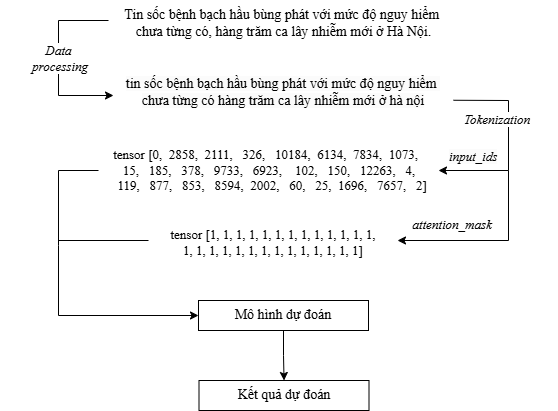

The diagram above was exported from draw.io. Its source (the exported page's mxGraphModel, read from the mxfile embedded in the PNG):
<mxGraphModel dx="882" dy="467" grid="1" gridSize="10" guides="1" tooltips="1" connect="1" arrows="1" fold="1" page="1" pageScale="1" pageWidth="850" pageHeight="1100" math="0" shadow="0">
  <root>
    <mxCell id="0" />
    <mxCell id="1" parent="0" />
    <mxCell id="JqHysDU821S4knxLVoTR-2" value="Tin sốc bệnh bạch hầu bùng phát với mức độ nguy hiểm &#10;chưa từng có, hàng trăm ca lây nhiễm mới ở Hà Nội." style="text;whiteSpace=wrap;align=center;fontFamily=Times New Roman;fontSize=14;" vertex="1" parent="1">
      <mxGeometry x="258" y="80" width="335" height="50" as="geometry" />
    </mxCell>
    <mxCell id="JqHysDU821S4knxLVoTR-3" value="&lt;span style=&quot;color: rgb(0, 0, 0); font-family: &amp;quot;Times New Roman&amp;quot;; font-size: 14px; font-style: normal; font-variant-ligatures: normal; font-variant-caps: normal; font-weight: 400; letter-spacing: normal; orphans: 2; text-indent: 0px; text-transform: none; widows: 2; word-spacing: 0px; -webkit-text-stroke-width: 0px; white-space: normal; background-color: rgb(251, 251, 251); text-decoration-thickness: initial; text-decoration-style: initial; text-decoration-color: initial; float: none; display: inline !important;&quot;&gt;tin sốc bệnh bạch hầu bùng phát với mức độ&amp;nbsp;nguy hiểm&amp;nbsp;&lt;/span&gt;&lt;br style=&quot;forced-color-adjust: none; padding: 0px; margin: 0px; color: rgb(0, 0, 0); font-family: &amp;quot;Times New Roman&amp;quot;; font-size: 14px; font-style: normal; font-variant-ligatures: normal; font-variant-caps: normal; font-weight: 400; letter-spacing: normal; orphans: 2; text-indent: 0px; text-transform: none; widows: 2; word-spacing: 0px; -webkit-text-stroke-width: 0px; white-space: normal; background-color: rgb(251, 251, 251); text-decoration-thickness: initial; text-decoration-style: initial; text-decoration-color: initial;&quot;&gt;&lt;span style=&quot;color: rgb(0, 0, 0); font-family: &amp;quot;Times New Roman&amp;quot;; font-size: 14px; font-style: normal; font-variant-ligatures: normal; font-variant-caps: normal; font-weight: 400; letter-spacing: normal; orphans: 2; text-indent: 0px; text-transform: none; widows: 2; word-spacing: 0px; -webkit-text-stroke-width: 0px; white-space: normal; background-color: rgb(251, 251, 251); text-decoration-thickness: initial; text-decoration-style: initial; text-decoration-color: initial; float: none; display: inline !important;&quot;&gt;chưa từng có hàng trăm ca lây nhiễm mới ở hà nội&lt;/span&gt;" style="text;whiteSpace=wrap;html=1;align=center;" vertex="1" parent="1">
      <mxGeometry x="255" y="149" width="340" height="60" as="geometry" />
    </mxCell>
    <mxCell id="JqHysDU821S4knxLVoTR-4" value="" style="endArrow=classic;html=1;rounded=0;entryX=0;entryY=0.5;entryDx=0;entryDy=0;" edge="1" parent="1">
      <mxGeometry width="50" height="50" relative="1" as="geometry">
        <mxPoint x="250" y="100" as="sourcePoint" />
        <mxPoint x="255" y="175" as="targetPoint" />
        <Array as="points">
          <mxPoint x="200" y="100" />
          <mxPoint x="200" y="175" />
        </Array>
      </mxGeometry>
    </mxCell>
    <mxCell id="JqHysDU821S4knxLVoTR-5" value="Data&amp;nbsp;&lt;div style=&quot;font-size: 13px;&quot;&gt;processing&lt;/div&gt;" style="text;html=1;align=center;verticalAlign=middle;whiteSpace=wrap;rounded=0;fontFamily=Times New Roman;fontSize=13;labelBackgroundColor=#FFFFFF;fontStyle=2" vertex="1" parent="1">
      <mxGeometry x="142" y="123" width="120" height="30" as="geometry" />
    </mxCell>
    <mxCell id="JqHysDU821S4knxLVoTR-7" value="" style="endArrow=classic;html=1;rounded=0;" edge="1" parent="1" source="JqHysDU821S4knxLVoTR-3">
      <mxGeometry width="50" height="50" relative="1" as="geometry">
        <mxPoint x="630" y="260" as="sourcePoint" />
        <mxPoint x="580" y="250" as="targetPoint" />
        <Array as="points">
          <mxPoint x="650" y="180" />
          <mxPoint x="650" y="250" />
        </Array>
      </mxGeometry>
    </mxCell>
    <mxCell id="JqHysDU821S4knxLVoTR-8" value="tensor [0,  2858,  2111,   326,   10184,  6134,  7834,  1073,    15,   185,   378,   9733,   6923,    102,   150,   12263,   4,   119,   877,   853,   8594,  2002,   60,   25,  1696,   7657,   2]" style="text;whiteSpace=wrap;fontFamily=Times New Roman;fontSize=13;align=center;" vertex="1" parent="1">
      <mxGeometry x="250" y="220" width="325" height="50" as="geometry" />
    </mxCell>
    <mxCell id="JqHysDU821S4knxLVoTR-9" value="Tokenization" style="text;html=1;align=center;verticalAlign=middle;whiteSpace=wrap;rounded=0;fontFamily=Times New Roman;fontSize=13;labelBackgroundColor=#FFFFFF;fontStyle=2" vertex="1" parent="1">
      <mxGeometry x="579" y="184" width="120" height="30" as="geometry" />
    </mxCell>
    <mxCell id="JqHysDU821S4knxLVoTR-11" value="&lt;span style=&quot;font-size: 13px; text-align: left; background-color: rgb(251, 251, 251);&quot;&gt;input_ids&lt;/span&gt;" style="text;html=1;align=center;verticalAlign=middle;whiteSpace=wrap;rounded=0;fontFamily=Times New Roman;fontSize=13;labelBackgroundColor=#FFFFFF;fontStyle=2" vertex="1" parent="1">
      <mxGeometry x="560" y="226" width="110" height="20" as="geometry" />
    </mxCell>
    <mxCell id="JqHysDU821S4knxLVoTR-13" value="tensor [1, 1, 1, 1, 1, 1, 1, 1, 1, 1, 1, 1, 1, 1, 1, 1, 1, 1, 1, 1, 1, 1, 1, 1, 1, 1, 1]" style="text;whiteSpace=wrap;fontSize=13;align=center;fontFamily=Times New Roman;" vertex="1" parent="1">
      <mxGeometry x="310" y="300" width="210" height="40" as="geometry" />
    </mxCell>
    <mxCell id="JqHysDU821S4knxLVoTR-14" value="" style="endArrow=classic;html=1;rounded=0;" edge="1" parent="1">
      <mxGeometry width="50" height="50" relative="1" as="geometry">
        <mxPoint x="650" y="250" as="sourcePoint" />
        <mxPoint x="539" y="320" as="targetPoint" />
        <Array as="points">
          <mxPoint x="650" y="320" />
        </Array>
      </mxGeometry>
    </mxCell>
    <mxCell id="JqHysDU821S4knxLVoTR-15" value="attention_mask" style="text;html=1;align=center;verticalAlign=middle;whiteSpace=wrap;rounded=0;fontFamily=Times New Roman;fontSize=13;labelBackgroundColor=#FFFFFF;fontStyle=2" vertex="1" parent="1">
      <mxGeometry x="539" y="294" width="110" height="20" as="geometry" />
    </mxCell>
    <mxCell id="JqHysDU821S4knxLVoTR-16" value="" style="endArrow=classic;html=1;rounded=0;entryX=0;entryY=0.5;entryDx=0;entryDy=0;" edge="1" parent="1" target="JqHysDU821S4knxLVoTR-19">
      <mxGeometry width="50" height="50" relative="1" as="geometry">
        <mxPoint x="240" y="250" as="sourcePoint" />
        <mxPoint x="280" y="410" as="targetPoint" />
        <Array as="points">
          <mxPoint x="200" y="250" />
          <mxPoint x="200" y="325" />
          <mxPoint x="200" y="395" />
        </Array>
      </mxGeometry>
    </mxCell>
    <mxCell id="JqHysDU821S4knxLVoTR-18" value="" style="endArrow=none;html=1;rounded=0;" edge="1" parent="1">
      <mxGeometry width="50" height="50" relative="1" as="geometry">
        <mxPoint x="200" y="320" as="sourcePoint" />
        <mxPoint x="290" y="320" as="targetPoint" />
      </mxGeometry>
    </mxCell>
    <mxCell id="JqHysDU821S4knxLVoTR-21" value="" style="edgeStyle=orthogonalEdgeStyle;rounded=0;orthogonalLoop=1;jettySize=auto;html=1;" edge="1" parent="1" source="JqHysDU821S4knxLVoTR-19" target="JqHysDU821S4knxLVoTR-20">
      <mxGeometry relative="1" as="geometry" />
    </mxCell>
    <mxCell id="JqHysDU821S4knxLVoTR-19" value="&lt;font style=&quot;font-size: 14px;&quot; face=&quot;Times New Roman&quot;&gt;Mô hình dự đoán&lt;/font&gt;" style="rounded=0;whiteSpace=wrap;html=1;" vertex="1" parent="1">
      <mxGeometry x="340" y="380" width="170" height="30" as="geometry" />
    </mxCell>
    <mxCell id="JqHysDU821S4knxLVoTR-20" value="&lt;font style=&quot;font-size: 14px;&quot; face=&quot;Times New Roman&quot;&gt;Kết quả dự đoán&lt;/font&gt;" style="rounded=0;whiteSpace=wrap;html=1;" vertex="1" parent="1">
      <mxGeometry x="340.5" y="460" width="170" height="30" as="geometry" />
    </mxCell>
  </root>
</mxGraphModel>